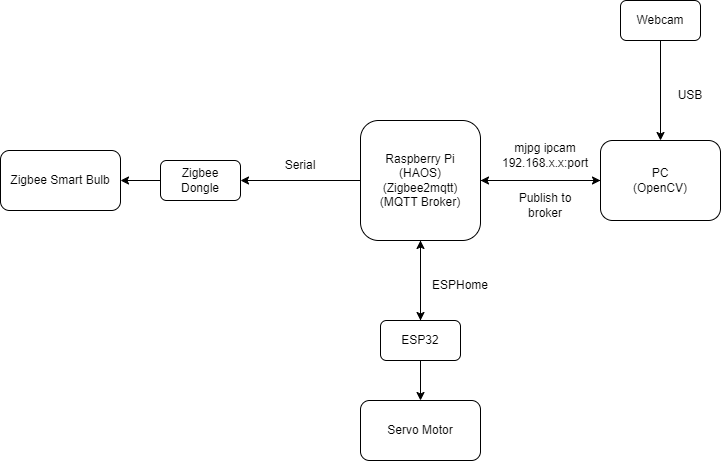

The diagram above was exported from draw.io. Its source (the exported page's mxGraphModel, read from the mxfile embedded in the PNG):
<mxGraphModel dx="1009" dy="547" grid="1" gridSize="10" guides="1" tooltips="1" connect="1" arrows="1" fold="1" page="1" pageScale="1" pageWidth="850" pageHeight="1100" math="0" shadow="0">
  <root>
    <mxCell id="0" />
    <mxCell id="1" parent="0" />
    <mxCell id="7EWqVwfzLd2zCOrY9Erp-9" style="edgeStyle=orthogonalEdgeStyle;rounded=0;orthogonalLoop=1;jettySize=auto;html=1;entryX=0;entryY=0.5;entryDx=0;entryDy=0;" edge="1" parent="1" source="7EWqVwfzLd2zCOrY9Erp-1" target="7EWqVwfzLd2zCOrY9Erp-2">
      <mxGeometry relative="1" as="geometry" />
    </mxCell>
    <mxCell id="7EWqVwfzLd2zCOrY9Erp-13" style="edgeStyle=orthogonalEdgeStyle;rounded=0;orthogonalLoop=1;jettySize=auto;html=1;entryX=0.5;entryY=0;entryDx=0;entryDy=0;" edge="1" parent="1" source="7EWqVwfzLd2zCOrY9Erp-1" target="7EWqVwfzLd2zCOrY9Erp-6">
      <mxGeometry relative="1" as="geometry" />
    </mxCell>
    <mxCell id="7EWqVwfzLd2zCOrY9Erp-15" style="edgeStyle=orthogonalEdgeStyle;rounded=0;orthogonalLoop=1;jettySize=auto;html=1;entryX=1;entryY=0.5;entryDx=0;entryDy=0;" edge="1" parent="1" source="7EWqVwfzLd2zCOrY9Erp-1" target="7EWqVwfzLd2zCOrY9Erp-5">
      <mxGeometry relative="1" as="geometry" />
    </mxCell>
    <mxCell id="7EWqVwfzLd2zCOrY9Erp-1" value="Raspberry Pi&lt;br&gt;(HAOS)&lt;div&gt;(Zigbee2mqtt)&lt;/div&gt;&lt;div&gt;(MQTT Broker)&lt;/div&gt;" style="rounded=1;whiteSpace=wrap;html=1;" vertex="1" parent="1">
      <mxGeometry x="400" y="200" width="120" height="120" as="geometry" />
    </mxCell>
    <mxCell id="7EWqVwfzLd2zCOrY9Erp-11" style="edgeStyle=orthogonalEdgeStyle;rounded=0;orthogonalLoop=1;jettySize=auto;html=1;entryX=1;entryY=0.5;entryDx=0;entryDy=0;" edge="1" parent="1" source="7EWqVwfzLd2zCOrY9Erp-2" target="7EWqVwfzLd2zCOrY9Erp-1">
      <mxGeometry relative="1" as="geometry" />
    </mxCell>
    <mxCell id="7EWqVwfzLd2zCOrY9Erp-2" value="PC&lt;br&gt;(OpenCV)" style="rounded=1;whiteSpace=wrap;html=1;" vertex="1" parent="1">
      <mxGeometry x="640" y="220" width="120" height="80" as="geometry" />
    </mxCell>
    <mxCell id="7EWqVwfzLd2zCOrY9Erp-10" style="edgeStyle=orthogonalEdgeStyle;rounded=0;orthogonalLoop=1;jettySize=auto;html=1;entryX=0.5;entryY=0;entryDx=0;entryDy=0;" edge="1" parent="1" source="7EWqVwfzLd2zCOrY9Erp-3" target="7EWqVwfzLd2zCOrY9Erp-2">
      <mxGeometry relative="1" as="geometry" />
    </mxCell>
    <mxCell id="7EWqVwfzLd2zCOrY9Erp-3" value="Webcam" style="rounded=1;whiteSpace=wrap;html=1;" vertex="1" parent="1">
      <mxGeometry x="660" y="80" width="80" height="40" as="geometry" />
    </mxCell>
    <mxCell id="7EWqVwfzLd2zCOrY9Erp-4" value="Zigbee Smart Bulb" style="rounded=1;whiteSpace=wrap;html=1;" vertex="1" parent="1">
      <mxGeometry x="40" y="230" width="120" height="60" as="geometry" />
    </mxCell>
    <mxCell id="7EWqVwfzLd2zCOrY9Erp-16" style="edgeStyle=orthogonalEdgeStyle;rounded=0;orthogonalLoop=1;jettySize=auto;html=1;entryX=1;entryY=0.5;entryDx=0;entryDy=0;" edge="1" parent="1" source="7EWqVwfzLd2zCOrY9Erp-5" target="7EWqVwfzLd2zCOrY9Erp-4">
      <mxGeometry relative="1" as="geometry" />
    </mxCell>
    <mxCell id="7EWqVwfzLd2zCOrY9Erp-5" value="Zigbee Dongle" style="rounded=1;whiteSpace=wrap;html=1;" vertex="1" parent="1">
      <mxGeometry x="200" y="240" width="80" height="40" as="geometry" />
    </mxCell>
    <mxCell id="7EWqVwfzLd2zCOrY9Erp-12" style="edgeStyle=orthogonalEdgeStyle;rounded=0;orthogonalLoop=1;jettySize=auto;html=1;entryX=0.5;entryY=1;entryDx=0;entryDy=0;" edge="1" parent="1" source="7EWqVwfzLd2zCOrY9Erp-6" target="7EWqVwfzLd2zCOrY9Erp-1">
      <mxGeometry relative="1" as="geometry" />
    </mxCell>
    <mxCell id="7EWqVwfzLd2zCOrY9Erp-14" style="edgeStyle=orthogonalEdgeStyle;rounded=0;orthogonalLoop=1;jettySize=auto;html=1;entryX=0.5;entryY=0;entryDx=0;entryDy=0;" edge="1" parent="1" source="7EWqVwfzLd2zCOrY9Erp-6" target="7EWqVwfzLd2zCOrY9Erp-7">
      <mxGeometry relative="1" as="geometry" />
    </mxCell>
    <mxCell id="7EWqVwfzLd2zCOrY9Erp-6" value="ESP32" style="rounded=1;whiteSpace=wrap;html=1;" vertex="1" parent="1">
      <mxGeometry x="420" y="400" width="80" height="40" as="geometry" />
    </mxCell>
    <mxCell id="7EWqVwfzLd2zCOrY9Erp-7" value="Servo Motor" style="rounded=1;whiteSpace=wrap;html=1;" vertex="1" parent="1">
      <mxGeometry x="400" y="480" width="120" height="60" as="geometry" />
    </mxCell>
    <mxCell id="7EWqVwfzLd2zCOrY9Erp-17" value="mjpg ipcam&lt;div&gt;192.168.x.x:port&lt;/div&gt;" style="text;html=1;align=center;verticalAlign=middle;whiteSpace=wrap;rounded=0;" vertex="1" parent="1">
      <mxGeometry x="550" y="220" width="70" height="30" as="geometry" />
    </mxCell>
    <mxCell id="7EWqVwfzLd2zCOrY9Erp-19" value="Publish to broker" style="text;html=1;align=center;verticalAlign=middle;whiteSpace=wrap;rounded=0;" vertex="1" parent="1">
      <mxGeometry x="555" y="270" width="60" height="30" as="geometry" />
    </mxCell>
    <mxCell id="7EWqVwfzLd2zCOrY9Erp-20" value="Serial" style="text;html=1;align=center;verticalAlign=middle;whiteSpace=wrap;rounded=0;" vertex="1" parent="1">
      <mxGeometry x="310" y="230" width="60" height="30" as="geometry" />
    </mxCell>
    <mxCell id="7EWqVwfzLd2zCOrY9Erp-21" value="USB" style="text;html=1;align=center;verticalAlign=middle;whiteSpace=wrap;rounded=0;" vertex="1" parent="1">
      <mxGeometry x="700" y="160" width="60" height="30" as="geometry" />
    </mxCell>
    <mxCell id="7EWqVwfzLd2zCOrY9Erp-22" value="ESPHome" style="text;html=1;align=center;verticalAlign=middle;whiteSpace=wrap;rounded=0;" vertex="1" parent="1">
      <mxGeometry x="470" y="350" width="60" height="30" as="geometry" />
    </mxCell>
  </root>
</mxGraphModel>